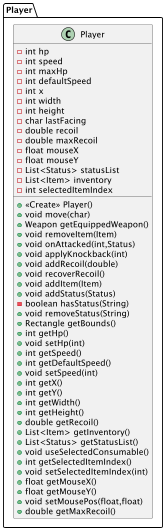

The diagram above was rendered by PlantUML. Its source (embedded in the PNG):
@startuml
class Player.Player {
- int hp
- int speed
- int maxHp
- int defaultSpeed
- int x
- int width
- int height
- char lastFacing
- double recoil
- double maxRecoil
- float mouseX
- float mouseY
- List<Status> statusList
- List<Item> inventory
- int selectedItemIndex
+ <<Create>> Player()
+ void move(char)
+ Weapon getEquippedWeapon()
+ void removeItem(Item)
+ void onAttacked(int,Status)
+ void applyKnockback(int)
+ void addRecoil(double)
+ void recoverRecoil()
+ void addItem(Item)
+ void addStatus(Status)
- boolean hasStatus(String)
+ void removeStatus(String)
+ Rectangle getBounds()
+ int getHp()
+ void setHp(int)
+ int getSpeed()
+ int getDefaultSpeed()
+ void setSpeed(int)
+ int getX()
+ int getY()
+ int getWidth()
+ int getHeight()
+ double getRecoil()
+ List<Item> getInventory()
+ List<Status> getStatusList()
+ void useSelectedConsumable()
+ int getSelectedItemIndex()
+ void setSelectedItemIndex(int)
+ float getMouseX()
+ float getMouseY()
+ void setMousePos(float,float)
+ double getMaxRecoil()
}


@enduml